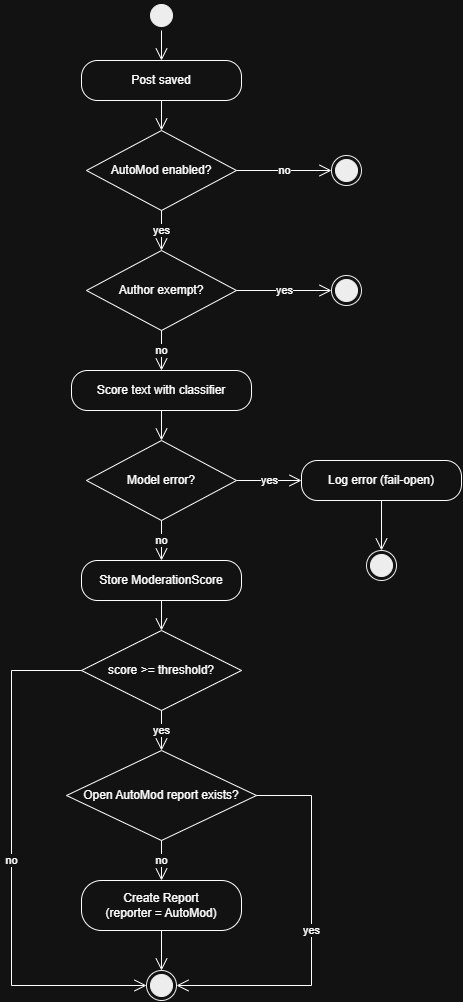

The diagram above was exported from draw.io. Its source (the exported page's mxGraphModel, read from the mxfile embedded in the PNG):
<mxGraphModel dx="1030" dy="623" grid="1" gridSize="10" guides="1" tooltips="1" connect="1" arrows="1" fold="1" page="1" pageScale="1" pageWidth="827" pageHeight="1169" math="0" shadow="0">
  <root>
    <mxCell id="0" />
    <mxCell id="1" parent="0" />
    <mxCell id="AIPlYEGeM0r61EmINCZA-87" parent="1" style="ellipse;html=1;shape=startState;fillColor=#000000;strokeColor=#000000;" value="" vertex="1">
      <mxGeometry height="30" width="30" x="285" y="20" as="geometry" />
    </mxCell>
    <mxCell id="AIPlYEGeM0r61EmINCZA-88" parent="1" style="rounded=1;whiteSpace=wrap;html=1;arcSize=40;" value="Post saved" vertex="1">
      <mxGeometry height="40" width="160" x="220" y="80" as="geometry" />
    </mxCell>
    <mxCell id="AIPlYEGeM0r61EmINCZA-89" parent="1" style="rhombus;whiteSpace=wrap;html=1;" value="AutoMod enabled?" vertex="1">
      <mxGeometry height="80" width="150" x="225" y="150" as="geometry" />
    </mxCell>
    <mxCell id="AIPlYEGeM0r61EmINCZA-90" parent="1" style="ellipse;html=1;shape=endState;fillColor=#000000;strokeColor=#000000;" value="" vertex="1">
      <mxGeometry height="30" width="30" x="470" y="175" as="geometry" />
    </mxCell>
    <mxCell id="AIPlYEGeM0r61EmINCZA-91" parent="1" style="rhombus;whiteSpace=wrap;html=1;" value="Author exempt?" vertex="1">
      <mxGeometry height="80" width="150" x="225" y="270" as="geometry" />
    </mxCell>
    <mxCell id="AIPlYEGeM0r61EmINCZA-92" parent="1" style="ellipse;html=1;shape=endState;fillColor=#000000;strokeColor=#000000;" value="" vertex="1">
      <mxGeometry height="30" width="30" x="470" y="295" as="geometry" />
    </mxCell>
    <mxCell id="AIPlYEGeM0r61EmINCZA-93" parent="1" style="rounded=1;whiteSpace=wrap;html=1;arcSize=40;" value="Score text with classifier" vertex="1">
      <mxGeometry height="40" width="180" x="210" y="390" as="geometry" />
    </mxCell>
    <mxCell id="AIPlYEGeM0r61EmINCZA-94" parent="1" style="rhombus;whiteSpace=wrap;html=1;" value="Model error?" vertex="1">
      <mxGeometry height="80" width="150" x="225" y="460" as="geometry" />
    </mxCell>
    <mxCell id="AIPlYEGeM0r61EmINCZA-95" parent="1" style="rounded=1;whiteSpace=wrap;html=1;arcSize=40;" value="Log error (fail-open)" vertex="1">
      <mxGeometry height="40" width="160" x="440" y="480" as="geometry" />
    </mxCell>
    <mxCell id="AIPlYEGeM0r61EmINCZA-96" parent="1" style="ellipse;html=1;shape=endState;fillColor=#000000;strokeColor=#000000;" value="" vertex="1">
      <mxGeometry height="30" width="30" x="505" y="570" as="geometry" />
    </mxCell>
    <mxCell id="AIPlYEGeM0r61EmINCZA-97" parent="1" style="rounded=1;whiteSpace=wrap;html=1;arcSize=40;" value="Store ModerationScore" vertex="1">
      <mxGeometry height="40" width="160" x="220" y="580" as="geometry" />
    </mxCell>
    <mxCell id="AIPlYEGeM0r61EmINCZA-98" parent="1" style="rhombus;whiteSpace=wrap;html=1;" value="score &amp;gt;= threshold?" vertex="1">
      <mxGeometry height="80" width="160" x="220" y="650" as="geometry" />
    </mxCell>
    <mxCell id="AIPlYEGeM0r61EmINCZA-99" parent="1" style="rhombus;whiteSpace=wrap;html=1;" value="Open AutoMod report exists?" vertex="1">
      <mxGeometry height="90" width="190" x="205" y="770" as="geometry" />
    </mxCell>
    <mxCell id="AIPlYEGeM0r61EmINCZA-100" parent="1" style="rounded=1;whiteSpace=wrap;html=1;arcSize=40;" value="Create Report&lt;br&gt;(reporter = AutoMod)" vertex="1">
      <mxGeometry height="50" width="160" x="220" y="900" as="geometry" />
    </mxCell>
    <mxCell id="AIPlYEGeM0r61EmINCZA-101" parent="1" style="ellipse;html=1;shape=endState;fillColor=#000000;strokeColor=#000000;" value="" vertex="1">
      <mxGeometry height="30" width="30" x="285" y="990" as="geometry" />
    </mxCell>
    <mxCell id="AIPlYEGeM0r61EmINCZA-102" edge="1" parent="1" source="AIPlYEGeM0r61EmINCZA-87" style="endArrow=open;endFill=0;endSize=10;html=1;rounded=0;" target="AIPlYEGeM0r61EmINCZA-88" value="">
      <mxGeometry relative="1" as="geometry" />
    </mxCell>
    <mxCell id="AIPlYEGeM0r61EmINCZA-103" edge="1" parent="1" source="AIPlYEGeM0r61EmINCZA-88" style="endArrow=open;endFill=0;endSize=10;html=1;rounded=0;" target="AIPlYEGeM0r61EmINCZA-89" value="">
      <mxGeometry relative="1" as="geometry" />
    </mxCell>
    <mxCell id="AIPlYEGeM0r61EmINCZA-104" edge="1" parent="1" source="AIPlYEGeM0r61EmINCZA-89" style="endArrow=open;endFill=0;endSize=10;html=1;rounded=0;" target="AIPlYEGeM0r61EmINCZA-90" value="no">
      <mxGeometry relative="1" as="geometry" />
    </mxCell>
    <mxCell id="AIPlYEGeM0r61EmINCZA-105" edge="1" parent="1" source="AIPlYEGeM0r61EmINCZA-89" style="endArrow=open;endFill=0;endSize=10;html=1;rounded=0;" target="AIPlYEGeM0r61EmINCZA-91" value="yes">
      <mxGeometry relative="1" as="geometry" />
    </mxCell>
    <mxCell id="AIPlYEGeM0r61EmINCZA-106" edge="1" parent="1" source="AIPlYEGeM0r61EmINCZA-91" style="endArrow=open;endFill=0;endSize=10;html=1;rounded=0;" target="AIPlYEGeM0r61EmINCZA-92" value="yes">
      <mxGeometry relative="1" as="geometry" />
    </mxCell>
    <mxCell id="AIPlYEGeM0r61EmINCZA-107" edge="1" parent="1" source="AIPlYEGeM0r61EmINCZA-91" style="endArrow=open;endFill=0;endSize=10;html=1;rounded=0;" target="AIPlYEGeM0r61EmINCZA-93" value="no">
      <mxGeometry relative="1" as="geometry" />
    </mxCell>
    <mxCell id="AIPlYEGeM0r61EmINCZA-108" edge="1" parent="1" source="AIPlYEGeM0r61EmINCZA-93" style="endArrow=open;endFill=0;endSize=10;html=1;rounded=0;" target="AIPlYEGeM0r61EmINCZA-94" value="">
      <mxGeometry relative="1" as="geometry" />
    </mxCell>
    <mxCell id="AIPlYEGeM0r61EmINCZA-109" edge="1" parent="1" source="AIPlYEGeM0r61EmINCZA-94" style="endArrow=open;endFill=0;endSize=10;html=1;rounded=0;" target="AIPlYEGeM0r61EmINCZA-95" value="yes">
      <mxGeometry relative="1" as="geometry" />
    </mxCell>
    <mxCell id="AIPlYEGeM0r61EmINCZA-110" edge="1" parent="1" source="AIPlYEGeM0r61EmINCZA-95" style="endArrow=open;endFill=0;endSize=10;html=1;rounded=0;" target="AIPlYEGeM0r61EmINCZA-96" value="">
      <mxGeometry relative="1" as="geometry" />
    </mxCell>
    <mxCell id="AIPlYEGeM0r61EmINCZA-111" edge="1" parent="1" source="AIPlYEGeM0r61EmINCZA-94" style="endArrow=open;endFill=0;endSize=10;html=1;rounded=0;" target="AIPlYEGeM0r61EmINCZA-97" value="no">
      <mxGeometry relative="1" as="geometry" />
    </mxCell>
    <mxCell id="AIPlYEGeM0r61EmINCZA-112" edge="1" parent="1" source="AIPlYEGeM0r61EmINCZA-97" style="endArrow=open;endFill=0;endSize=10;html=1;rounded=0;" target="AIPlYEGeM0r61EmINCZA-98" value="">
      <mxGeometry relative="1" as="geometry" />
    </mxCell>
    <mxCell id="AIPlYEGeM0r61EmINCZA-113" edge="1" parent="1" source="AIPlYEGeM0r61EmINCZA-98" style="endArrow=open;endFill=0;endSize=10;html=1;rounded=0;" target="AIPlYEGeM0r61EmINCZA-99" value="yes">
      <mxGeometry relative="1" as="geometry" />
    </mxCell>
    <mxCell id="AIPlYEGeM0r61EmINCZA-114" edge="1" parent="1" source="AIPlYEGeM0r61EmINCZA-98" style="endArrow=open;endFill=0;endSize=10;html=1;rounded=0;" target="AIPlYEGeM0r61EmINCZA-101" value="no">
      <mxGeometry relative="1" as="geometry">
        <Array as="points">
          <mxPoint x="150" y="690" />
          <mxPoint x="150" y="1005" />
        </Array>
      </mxGeometry>
    </mxCell>
    <mxCell id="AIPlYEGeM0r61EmINCZA-115" edge="1" parent="1" source="AIPlYEGeM0r61EmINCZA-99" style="endArrow=open;endFill=0;endSize=10;html=1;rounded=0;" target="AIPlYEGeM0r61EmINCZA-100" value="no">
      <mxGeometry relative="1" as="geometry" />
    </mxCell>
    <mxCell id="AIPlYEGeM0r61EmINCZA-116" edge="1" parent="1" source="AIPlYEGeM0r61EmINCZA-99" style="endArrow=open;endFill=0;endSize=10;html=1;rounded=0;" target="AIPlYEGeM0r61EmINCZA-101" value="yes">
      <mxGeometry relative="1" as="geometry">
        <Array as="points">
          <mxPoint x="450" y="815" />
          <mxPoint x="450" y="1005" />
        </Array>
      </mxGeometry>
    </mxCell>
    <mxCell id="AIPlYEGeM0r61EmINCZA-117" edge="1" parent="1" source="AIPlYEGeM0r61EmINCZA-100" style="endArrow=open;endFill=0;endSize=10;html=1;rounded=0;" target="AIPlYEGeM0r61EmINCZA-101" value="">
      <mxGeometry relative="1" as="geometry" />
    </mxCell>
  </root>
</mxGraphModel>